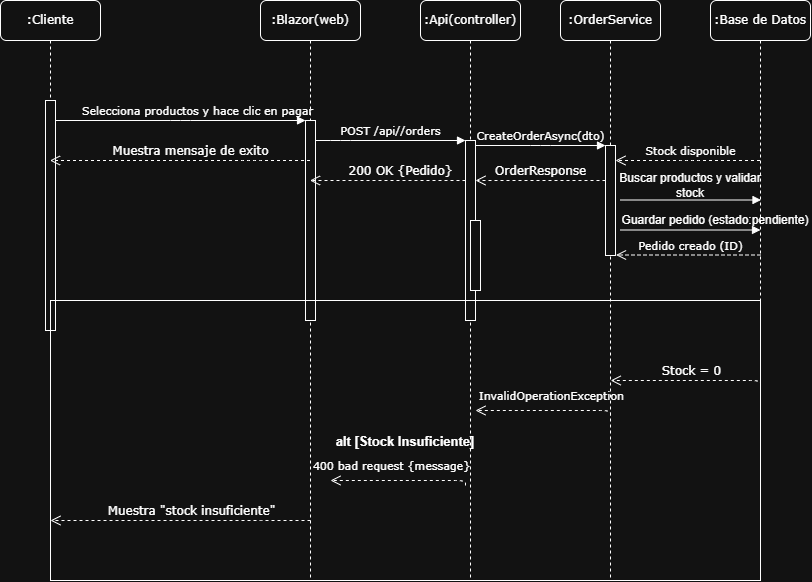

The diagram above was exported from draw.io. Its source (the exported page's mxGraphModel, read from the mxfile embedded in the PNG):
<mxGraphModel dx="1120" dy="611" grid="1" gridSize="10" guides="1" tooltips="1" connect="1" arrows="1" fold="1" page="1" pageScale="1" pageWidth="1100" pageHeight="850" background="none" math="0" shadow="0">
  <root>
    <mxCell id="0" />
    <mxCell id="1" parent="0" />
    <mxCell id="7baba1c4bc27f4b0-2" parent="1" style="shape=umlLifeline;perimeter=lifelinePerimeter;whiteSpace=wrap;html=1;container=1;dropTarget=0;collapsible=0;recursiveResize=0;outlineConnect=0;portConstraint=eastwest;newEdgeStyle={&quot;edgeStyle&quot;:&quot;sequenceEdgeStyle&quot;,&quot;libavoidRouting&quot;:0,&quot;curved&quot;:0,&quot;rounded&quot;:0};rounded=1;shadow=0;comic=0;labelBackgroundColor=none;strokeWidth=1;fontFamily=Verdana;fontSize=12;align=center;" value=":Cliente" vertex="1">
      <mxGeometry height="580" width="100" x="120" y="80" as="geometry" />
    </mxCell>
    <mxCell id="7baba1c4bc27f4b0-10" parent="7baba1c4bc27f4b0-2" style="html=1;points=[[0,0,0,0,5],[0,1,0,0,-5],[1,0,0,0,5],[1,1,0,0,-5]];perimeter=orthogonalPerimeter;outlineConnect=0;targetShapes=umlLifeline;portConstraint=eastwest;newEdgeStyle={&quot;edgeStyle&quot;:&quot;sequenceEdgeStyle&quot;,&quot;libavoidRouting&quot;:0,&quot;curved&quot;:0,&quot;rounded&quot;:0};rounded=0;shadow=0;comic=0;labelBackgroundColor=none;strokeWidth=1;fontFamily=Verdana;fontSize=12;align=center;" value="" vertex="1">
      <mxGeometry height="230" width="10" x="45" y="100" as="geometry" />
    </mxCell>
    <mxCell id="7baba1c4bc27f4b0-3" parent="1" style="shape=umlLifeline;perimeter=lifelinePerimeter;whiteSpace=wrap;html=1;container=1;dropTarget=0;collapsible=0;recursiveResize=0;outlineConnect=0;portConstraint=eastwest;newEdgeStyle={&quot;edgeStyle&quot;:&quot;sequenceEdgeStyle&quot;,&quot;libavoidRouting&quot;:0,&quot;curved&quot;:0,&quot;rounded&quot;:0};rounded=1;shadow=0;comic=0;labelBackgroundColor=none;strokeWidth=1;fontFamily=Verdana;fontSize=12;align=center;" value=":Blazor(web)" vertex="1">
      <mxGeometry height="580" width="100" x="380" y="80" as="geometry" />
    </mxCell>
    <mxCell id="7baba1c4bc27f4b0-13" parent="7baba1c4bc27f4b0-3" style="html=1;points=[[0,0,0,0,5],[0,1,0,0,-5],[1,0,0,0,5],[1,1,0,0,-5]];perimeter=orthogonalPerimeter;outlineConnect=0;targetShapes=umlLifeline;portConstraint=eastwest;newEdgeStyle={&quot;edgeStyle&quot;:&quot;sequenceEdgeStyle&quot;,&quot;libavoidRouting&quot;:0,&quot;curved&quot;:0,&quot;rounded&quot;:0};rounded=0;shadow=0;comic=0;labelBackgroundColor=none;strokeWidth=1;fontFamily=Verdana;fontSize=12;align=center;" value="" vertex="1">
      <mxGeometry height="200" width="10" x="45" y="120" as="geometry" />
    </mxCell>
    <mxCell id="7baba1c4bc27f4b0-4" parent="1" style="shape=umlLifeline;perimeter=lifelinePerimeter;whiteSpace=wrap;html=1;container=1;dropTarget=0;collapsible=0;recursiveResize=0;outlineConnect=0;portConstraint=eastwest;newEdgeStyle={&quot;edgeStyle&quot;:&quot;sequenceEdgeStyle&quot;,&quot;libavoidRouting&quot;:0,&quot;curved&quot;:0,&quot;rounded&quot;:0};rounded=1;shadow=0;comic=0;labelBackgroundColor=none;strokeWidth=1;fontFamily=Verdana;fontSize=12;align=center;" value=":Api(controller)" vertex="1">
      <mxGeometry height="580" width="100" x="540" y="80" as="geometry" />
    </mxCell>
    <mxCell id="7baba1c4bc27f4b0-5" parent="1" style="shape=umlLifeline;perimeter=lifelinePerimeter;whiteSpace=wrap;html=1;container=1;dropTarget=0;collapsible=0;recursiveResize=0;outlineConnect=0;portConstraint=eastwest;newEdgeStyle={&quot;edgeStyle&quot;:&quot;sequenceEdgeStyle&quot;,&quot;libavoidRouting&quot;:0,&quot;curved&quot;:0,&quot;rounded&quot;:0};rounded=1;shadow=0;comic=0;labelBackgroundColor=none;strokeWidth=1;fontFamily=Verdana;fontSize=12;align=center;" value=":OrderService" vertex="1">
      <mxGeometry height="580" width="100" x="680" y="80" as="geometry" />
    </mxCell>
    <mxCell id="7baba1c4bc27f4b0-6" parent="1" style="shape=umlLifeline;perimeter=lifelinePerimeter;whiteSpace=wrap;html=1;container=1;dropTarget=0;collapsible=0;recursiveResize=0;outlineConnect=0;portConstraint=eastwest;newEdgeStyle={&quot;edgeStyle&quot;:&quot;sequenceEdgeStyle&quot;,&quot;libavoidRouting&quot;:0,&quot;curved&quot;:0,&quot;rounded&quot;:0};rounded=1;shadow=0;comic=0;labelBackgroundColor=none;strokeWidth=1;fontFamily=Verdana;fontSize=12;align=center;" value=":Base de Datos" vertex="1">
      <mxGeometry height="580" width="100" x="830" y="80" as="geometry" />
    </mxCell>
    <mxCell id="7baba1c4bc27f4b0-16" parent="1" style="html=1;points=[[0,0,0,0,5],[0,1,0,0,-5],[1,0,0,0,5],[1,1,0,0,-5]];perimeter=orthogonalPerimeter;outlineConnect=0;targetShapes=umlLifeline;portConstraint=eastwest;newEdgeStyle={&quot;edgeStyle&quot;:&quot;sequenceEdgeStyle&quot;,&quot;libavoidRouting&quot;:0,&quot;curved&quot;:0,&quot;rounded&quot;:0};rounded=0;shadow=0;comic=0;labelBackgroundColor=none;strokeWidth=1;fontFamily=Verdana;fontSize=12;align=center;" value="" vertex="1">
      <mxGeometry height="180" width="10" x="585" y="220" as="geometry" />
    </mxCell>
    <mxCell id="7baba1c4bc27f4b0-17" edge="1" parent="1" source="7baba1c4bc27f4b0-13" style="html=1;verticalAlign=bottom;endArrow=block;labelBackgroundColor=none;fontFamily=Verdana;fontSize=12;edgeStyle=elbowEdgeStyle;elbow=vertical;" target="7baba1c4bc27f4b0-16" value="&lt;font style=&quot;font-size: 11px;&quot;&gt;POST /api//orders&lt;/font&gt;">
      <mxGeometry relative="1" as="geometry">
        <Array as="points">
          <mxPoint x="460" y="220" />
        </Array>
        <mxPoint x="510" y="220" as="sourcePoint" />
      </mxGeometry>
    </mxCell>
    <mxCell id="7baba1c4bc27f4b0-19" parent="1" style="html=1;points=[[0,0,0,0,5],[0,1,0,0,-5],[1,0,0,0,5],[1,1,0,0,-5]];perimeter=orthogonalPerimeter;outlineConnect=0;targetShapes=umlLifeline;portConstraint=eastwest;newEdgeStyle={&quot;edgeStyle&quot;:&quot;sequenceEdgeStyle&quot;,&quot;libavoidRouting&quot;:0,&quot;curved&quot;:0,&quot;rounded&quot;:0};rounded=0;shadow=0;comic=0;labelBackgroundColor=none;strokeWidth=1;fontFamily=Verdana;fontSize=12;align=center;" value="" vertex="1">
      <mxGeometry height="110" width="10" x="725" y="225" as="geometry" />
    </mxCell>
    <mxCell id="7baba1c4bc27f4b0-20" edge="1" parent="1" source="7baba1c4bc27f4b0-16" style="html=1;verticalAlign=bottom;endArrow=block;entryX=0;entryY=0;labelBackgroundColor=none;fontFamily=Verdana;fontSize=12;edgeStyle=elbowEdgeStyle;elbow=vertical;" target="7baba1c4bc27f4b0-19" value="&lt;span style=&quot;font-size: 11px;&quot;&gt;CreateOrderAsync(dto)&lt;/span&gt;">
      <mxGeometry relative="1" as="geometry">
        <mxPoint as="offset" />
        <mxPoint x="650" y="230" as="sourcePoint" />
      </mxGeometry>
    </mxCell>
    <mxCell id="7baba1c4bc27f4b0-21" edge="1" parent="1" source="7baba1c4bc27f4b0-19" style="html=1;verticalAlign=bottom;endArrow=open;dashed=1;endSize=8;labelBackgroundColor=none;fontFamily=Verdana;fontSize=12;edgeStyle=elbowEdgeStyle;elbow=vertical;" target="7baba1c4bc27f4b0-16" value="OrderResponse">
      <mxGeometry relative="1" as="geometry">
        <Array as="points">
          <mxPoint x="670" y="260" />
          <mxPoint x="700" y="260" />
        </Array>
        <mxPoint x="650" y="306" as="targetPoint" />
      </mxGeometry>
    </mxCell>
    <mxCell id="7baba1c4bc27f4b0-14" edge="1" parent="1" source="7baba1c4bc27f4b0-10" style="html=1;verticalAlign=bottom;endArrow=block;entryX=0;entryY=0;labelBackgroundColor=none;fontFamily=Verdana;fontSize=12;edgeStyle=elbowEdgeStyle;elbow=vertical;" target="7baba1c4bc27f4b0-13" value="&lt;span style=&quot;font-size: 11px;&quot;&gt;Selecciona productos y hace clic en pagar&lt;/span&gt;">
      <mxGeometry relative="1" x="0.1333" as="geometry">
        <mxPoint as="offset" />
        <mxPoint x="370" y="200" as="sourcePoint" />
      </mxGeometry>
    </mxCell>
    <mxCell id="7baba1c4bc27f4b0-34" parent="1" style="html=1;points=[[0,0,0,0,5],[0,1,0,0,-5],[1,0,0,0,5],[1,1,0,0,-5]];perimeter=orthogonalPerimeter;outlineConnect=0;targetShapes=umlLifeline;portConstraint=eastwest;newEdgeStyle={&quot;edgeStyle&quot;:&quot;sequenceEdgeStyle&quot;,&quot;libavoidRouting&quot;:0,&quot;curved&quot;:0,&quot;rounded&quot;:0};rounded=0;shadow=0;comic=0;labelBackgroundColor=none;strokeWidth=1;fontFamily=Verdana;fontSize=12;align=center;" value="" vertex="1">
      <mxGeometry height="70" width="10" x="590" y="300" as="geometry" />
    </mxCell>
    <mxCell id="U9bFuxq4FwP28iS9YDV_-3" edge="1" parent="1" style="html=1;verticalAlign=bottom;endArrow=block;entryX=0;entryY=0;labelBackgroundColor=none;fontFamily=Verdana;fontSize=12;" value="">
      <mxGeometry relative="1" x="0.0036" y="29" as="geometry">
        <mxPoint x="-1" as="offset" />
        <Array as="points" />
        <mxPoint x="740" y="279.5" as="sourcePoint" />
        <mxPoint x="880.5" y="279.5" as="targetPoint" />
      </mxGeometry>
    </mxCell>
    <mxCell id="U9bFuxq4FwP28iS9YDV_-4" parent="1" style="text;html=1;whiteSpace=wrap;strokeColor=none;fillColor=none;align=center;verticalAlign=middle;rounded=0;" value="Buscar productos y validar stock" vertex="1">
      <mxGeometry height="30" width="150" x="735" y="250" as="geometry" />
    </mxCell>
    <mxCell id="U9bFuxq4FwP28iS9YDV_-5" edge="1" parent="1" style="html=1;verticalAlign=bottom;endArrow=open;dashed=1;endSize=8;labelBackgroundColor=none;fontFamily=Verdana;fontSize=12;edgeStyle=elbowEdgeStyle;elbow=horizontal;" value="&lt;span style=&quot;font-size: 11px;&quot;&gt;Stock disponible&lt;/span&gt;">
      <mxGeometry relative="1" x="-0.0381" as="geometry">
        <mxPoint x="-1" as="offset" />
        <Array as="points">
          <mxPoint x="810" y="240" />
          <mxPoint x="840" y="240" />
        </Array>
        <mxPoint x="879.5" y="240" as="sourcePoint" />
        <mxPoint x="735" y="240" as="targetPoint" />
      </mxGeometry>
    </mxCell>
    <mxCell id="U9bFuxq4FwP28iS9YDV_-6" edge="1" parent="1" style="html=1;verticalAlign=bottom;endArrow=open;dashed=1;endSize=8;labelBackgroundColor=none;fontFamily=Verdana;fontSize=12;edgeStyle=elbowEdgeStyle;elbow=vertical;" target="7baba1c4bc27f4b0-3" value="200 OK {Pedido}">
      <mxGeometry relative="1" x="-0.164" as="geometry">
        <mxPoint as="offset" />
        <Array as="points">
          <mxPoint x="530" y="260" />
          <mxPoint x="560" y="260" />
        </Array>
        <mxPoint x="585" y="260" as="sourcePoint" />
        <mxPoint x="455" y="260" as="targetPoint" />
      </mxGeometry>
    </mxCell>
    <mxCell id="U9bFuxq4FwP28iS9YDV_-7" edge="1" parent="1" source="7baba1c4bc27f4b0-3" style="html=1;verticalAlign=bottom;endArrow=open;dashed=1;endSize=8;labelBackgroundColor=none;fontFamily=Verdana;fontSize=12;edgeStyle=elbowEdgeStyle;elbow=horizontal;" target="7baba1c4bc27f4b0-2" value="Muestra mensaje de exito">
      <mxGeometry relative="1" x="-0.0808" as="geometry">
        <mxPoint as="offset" />
        <Array as="points">
          <mxPoint x="370" y="240" />
          <mxPoint x="400" y="240" />
        </Array>
        <mxPoint x="425" y="240" as="sourcePoint" />
        <mxPoint x="295" y="240" as="targetPoint" />
      </mxGeometry>
    </mxCell>
    <mxCell id="_EQb2KMaJIu9Be-hCEYL-1" parent="1" style="fillColor=none;fontSize=13;fontStyle=1" value="alt [Stock Insuficiente]" vertex="1">
      <mxGeometry height="280" width="710" x="170" y="380" as="geometry" />
    </mxCell>
    <mxCell id="_EQb2KMaJIu9Be-hCEYL-5" edge="1" parent="1" style="html=1;verticalAlign=bottom;endArrow=open;dashed=1;endSize=8;labelBackgroundColor=none;fontFamily=Verdana;fontSize=12;edgeStyle=elbowEdgeStyle;elbow=vertical;exitX=1;exitY=0.378;exitDx=0;exitDy=0;exitPerimeter=0;" value="">
      <mxGeometry relative="1" x="0.5858" y="90" as="geometry">
        <mxPoint as="offset" />
        <Array as="points">
          <mxPoint x="525" y="560" />
          <mxPoint x="555" y="560" />
        </Array>
        <mxPoint x="585" y="565" as="sourcePoint" />
        <mxPoint x="450" y="560" as="targetPoint" />
      </mxGeometry>
    </mxCell>
    <mxCell id="_EQb2KMaJIu9Be-hCEYL-6" connectable="0" parent="_EQb2KMaJIu9Be-hCEYL-5" style="edgeLabel;html=1;align=center;verticalAlign=middle;resizable=0;points=[];inheritText=1;fontFamily=Verdana;fontSize=12;labelBackgroundColor=none;" value="&lt;font style=&quot;font-size: 11px;&quot;&gt;400 bad request {message}&lt;/font&gt;" vertex="1">
      <mxGeometry relative="1" x="0.3542" y="-2" as="geometry">
        <mxPoint x="15" y="-13" as="offset" />
      </mxGeometry>
    </mxCell>
    <mxCell id="_EQb2KMaJIu9Be-hCEYL-14" edge="1" parent="1" style="html=1;verticalAlign=bottom;endArrow=block;entryX=0;entryY=0;labelBackgroundColor=none;fontFamily=Verdana;fontSize=12;" value="">
      <mxGeometry relative="1" x="0.0036" y="29" as="geometry">
        <mxPoint x="-1" as="offset" />
        <Array as="points" />
        <mxPoint x="739.5" y="309.5" as="sourcePoint" />
        <mxPoint x="880" y="309.5" as="targetPoint" />
      </mxGeometry>
    </mxCell>
    <mxCell id="_EQb2KMaJIu9Be-hCEYL-15" parent="1" style="text;html=1;whiteSpace=wrap;strokeColor=none;fillColor=none;align=center;verticalAlign=middle;rounded=0;" value="Guardar pedido (estado:pendiente)" vertex="1">
      <mxGeometry height="30" width="190" x="740" y="285" as="geometry" />
    </mxCell>
    <mxCell id="_EQb2KMaJIu9Be-hCEYL-17" edge="1" parent="1" style="html=1;verticalAlign=bottom;endArrow=open;dashed=1;endSize=8;labelBackgroundColor=none;fontFamily=Verdana;fontSize=12;edgeStyle=elbowEdgeStyle;elbow=horizontal;" value="&lt;span style=&quot;font-size: 11px;&quot;&gt;Pedido creado (ID)&lt;/span&gt;">
      <mxGeometry relative="1" x="-0.0311" as="geometry">
        <mxPoint as="offset" />
        <Array as="points">
          <mxPoint x="810.5" y="334.5" />
          <mxPoint x="840.5" y="334.5" />
        </Array>
        <mxPoint x="880" y="334.5" as="sourcePoint" />
        <mxPoint x="735.5" y="334.5" as="targetPoint" />
      </mxGeometry>
    </mxCell>
    <mxCell id="_EQb2KMaJIu9Be-hCEYL-19" edge="1" parent="1" style="html=1;verticalAlign=bottom;endArrow=open;dashed=1;endSize=8;labelBackgroundColor=none;fontFamily=Verdana;fontSize=12;edgeStyle=elbowEdgeStyle;elbow=vertical;exitX=1;exitY=0.378;exitDx=0;exitDy=0;exitPerimeter=0;entryX=0.789;entryY=0.286;entryDx=0;entryDy=0;entryPerimeter=0;" target="_EQb2KMaJIu9Be-hCEYL-1" value="">
      <mxGeometry relative="1" x="-1" y="90" as="geometry">
        <mxPoint as="offset" />
        <Array as="points">
          <mxPoint x="820" y="460" />
          <mxPoint x="850" y="460" />
        </Array>
        <mxPoint x="880" y="465" as="sourcePoint" />
        <mxPoint x="745" y="460" as="targetPoint" />
      </mxGeometry>
    </mxCell>
    <mxCell id="_EQb2KMaJIu9Be-hCEYL-20" connectable="0" parent="_EQb2KMaJIu9Be-hCEYL-19" style="edgeLabel;html=1;align=center;verticalAlign=middle;resizable=0;points=[];inheritText=1;fontFamily=Verdana;fontSize=12;labelBackgroundColor=none;" value="Stock = 0" vertex="1">
      <mxGeometry relative="1" x="-1" y="-2" as="geometry">
        <mxPoint x="-72" y="-15" as="offset" />
      </mxGeometry>
    </mxCell>
    <mxCell id="_EQb2KMaJIu9Be-hCEYL-21" edge="1" parent="1" style="html=1;verticalAlign=bottom;endArrow=open;dashed=1;endSize=8;labelBackgroundColor=none;fontFamily=Verdana;fontSize=12;edgeStyle=elbowEdgeStyle;elbow=vertical;exitX=1;exitY=0.378;exitDx=0;exitDy=0;exitPerimeter=0;" value="">
      <mxGeometry relative="1" x="0.5858" y="90" as="geometry">
        <mxPoint as="offset" />
        <Array as="points">
          <mxPoint x="670" y="490" />
          <mxPoint x="700" y="490" />
        </Array>
        <mxPoint x="730" y="495" as="sourcePoint" />
        <mxPoint x="595" y="490" as="targetPoint" />
      </mxGeometry>
    </mxCell>
    <mxCell id="_EQb2KMaJIu9Be-hCEYL-22" connectable="0" parent="_EQb2KMaJIu9Be-hCEYL-21" style="edgeLabel;html=1;align=center;verticalAlign=middle;resizable=0;points=[];inheritText=1;fontFamily=Verdana;fontSize=12;labelBackgroundColor=none;" value="&lt;font style=&quot;font-size: 11px;&quot;&gt;InvalidOperationException&lt;/font&gt;" vertex="1">
      <mxGeometry relative="1" x="0.3542" y="-2" as="geometry">
        <mxPoint x="30" y="-13" as="offset" />
      </mxGeometry>
    </mxCell>
    <mxCell id="_EQb2KMaJIu9Be-hCEYL-26" edge="1" parent="1" style="html=1;verticalAlign=bottom;endArrow=open;dashed=1;endSize=8;labelBackgroundColor=none;fontFamily=Verdana;fontSize=12;edgeStyle=elbowEdgeStyle;elbow=horizontal;" value="Muestra &quot;stock insuficiente&quot;">
      <mxGeometry relative="1" x="-0.0808" as="geometry">
        <mxPoint as="offset" />
        <Array as="points">
          <mxPoint x="371" y="600" />
          <mxPoint x="401" y="600" />
        </Array>
        <mxPoint x="430" y="600" as="sourcePoint" />
        <mxPoint x="170" y="600" as="targetPoint" />
      </mxGeometry>
    </mxCell>
  </root>
</mxGraphModel>